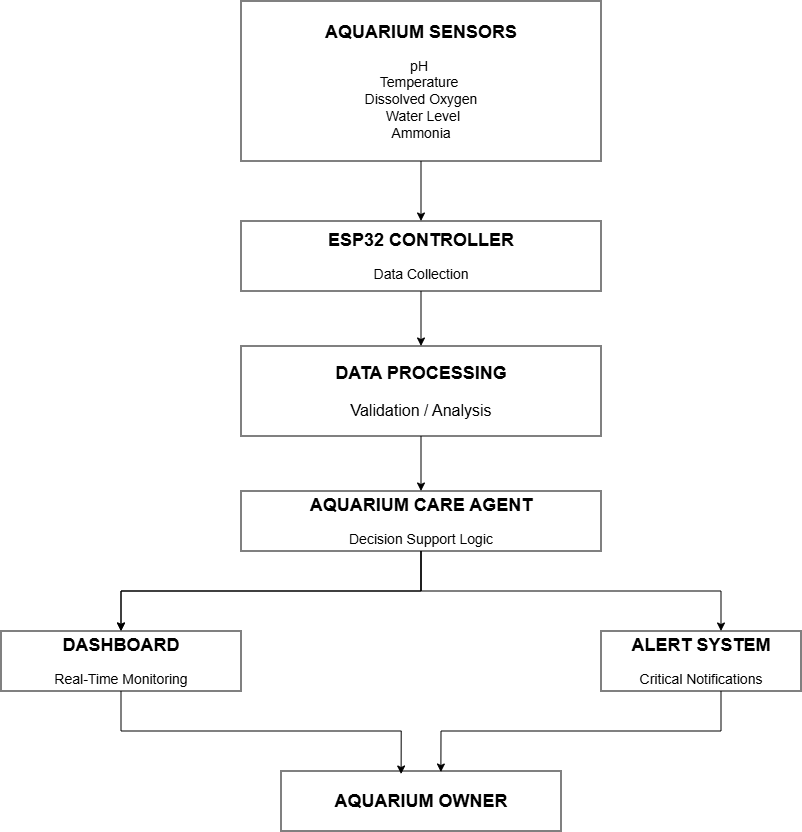

The diagram above was exported from draw.io. Its source (the exported page's mxGraphModel, read from the mxfile embedded in the PNG):
<mxGraphModel dx="1648" dy="958" grid="1" gridSize="10" guides="1" tooltips="1" connect="1" arrows="1" fold="1" page="1" pageScale="1" pageWidth="850" pageHeight="1100" math="0" shadow="0">
  <root>
    <mxCell id="0" />
    <mxCell id="1" parent="0" />
    <mxCell id="8l7XZ3RWlmrT8jpHI0dd-14" edge="1" parent="1" source="8l7XZ3RWlmrT8jpHI0dd-1" style="edgeStyle=orthogonalEdgeStyle;rounded=0;orthogonalLoop=1;jettySize=auto;html=1;entryX=0.5;entryY=0;entryDx=0;entryDy=0;" target="8l7XZ3RWlmrT8jpHI0dd-5">
      <mxGeometry relative="1" as="geometry" />
    </mxCell>
    <mxCell id="8l7XZ3RWlmrT8jpHI0dd-31" edge="1" parent="1" source="8l7XZ3RWlmrT8jpHI0dd-1" style="edgeStyle=orthogonalEdgeStyle;rounded=0;orthogonalLoop=1;jettySize=auto;html=1;exitX=0.5;exitY=1;exitDx=0;exitDy=0;">
      <mxGeometry relative="1" as="geometry">
        <mxPoint x="460" y="170" as="targetPoint" />
      </mxGeometry>
    </mxCell>
    <mxCell id="8l7XZ3RWlmrT8jpHI0dd-1" parent="1" style="rounded=0;whiteSpace=wrap;html=1;" value="&lt;font style=&quot;font-size: 18px;&quot;&gt;&lt;b&gt;AQUARIUM SENSORS&lt;/b&gt;&lt;/font&gt;&lt;div&gt;&lt;br&gt;&lt;/div&gt;&lt;div&gt;&lt;font style=&quot;font-size: 14px;&quot;&gt;pH&amp;nbsp;&lt;/font&gt;&lt;/div&gt;&lt;div&gt;&lt;font style=&quot;font-size: 14px;&quot;&gt;Temperature&amp;nbsp;&lt;/font&gt;&lt;/div&gt;&lt;div&gt;&lt;font style=&quot;font-size: 14px;&quot;&gt;Dissolved&amp;nbsp;&lt;span style=&quot;background-color: transparent; color: light-dark(rgb(0, 0, 0), rgb(255, 255, 255));&quot;&gt;Oxygen&lt;/span&gt;&lt;/font&gt;&lt;/div&gt;&lt;div&gt;&lt;font style=&quot;font-size: 14px;&quot;&gt;&amp;nbsp;Water Level&lt;/font&gt;&lt;/div&gt;&lt;div&gt;&lt;font style=&quot;font-size: 14px;&quot;&gt;Ammonia&lt;/font&gt;&lt;/div&gt;" vertex="1">
      <mxGeometry height="160" width="360" x="280" y="10" as="geometry" />
    </mxCell>
    <mxCell id="8l7XZ3RWlmrT8jpHI0dd-17" edge="1" parent="1" source="8l7XZ3RWlmrT8jpHI0dd-5" style="edgeStyle=orthogonalEdgeStyle;rounded=0;orthogonalLoop=1;jettySize=auto;html=1;entryX=0.5;entryY=0;entryDx=0;entryDy=0;" target="8l7XZ3RWlmrT8jpHI0dd-6">
      <mxGeometry relative="1" as="geometry" />
    </mxCell>
    <mxCell id="8l7XZ3RWlmrT8jpHI0dd-5" parent="1" style="rounded=0;whiteSpace=wrap;html=1;" value="&lt;div&gt;&lt;b style=&quot;font-size: 18px; background-color: transparent; color: light-dark(rgb(0, 0, 0), rgb(255, 255, 255));&quot;&gt;ESP32 CONTROLLER&lt;/b&gt;&lt;/div&gt;&lt;div&gt;&lt;br&gt;&lt;/div&gt;&lt;div&gt;&lt;font style=&quot;font-size: 14px;&quot;&gt;Data Collection&lt;/font&gt;&lt;/div&gt;" vertex="1">
      <mxGeometry height="70" width="360" x="280" y="230" as="geometry" />
    </mxCell>
    <mxCell id="8l7XZ3RWlmrT8jpHI0dd-18" edge="1" parent="1" source="8l7XZ3RWlmrT8jpHI0dd-6" style="edgeStyle=orthogonalEdgeStyle;rounded=0;orthogonalLoop=1;jettySize=auto;html=1;" target="8l7XZ3RWlmrT8jpHI0dd-7">
      <mxGeometry relative="1" as="geometry" />
    </mxCell>
    <mxCell id="8l7XZ3RWlmrT8jpHI0dd-6" parent="1" style="rounded=0;whiteSpace=wrap;html=1;" value="&lt;div&gt;&lt;b style=&quot;font-size: 18px; background-color: transparent; color: light-dark(rgb(0, 0, 0), rgb(255, 255, 255));&quot;&gt;DATA PROCESSING&lt;/b&gt;&lt;/div&gt;&lt;div&gt;&lt;font style=&quot;font-size: 14px;&quot;&gt;&lt;br&gt;&lt;/font&gt;&lt;/div&gt;&lt;div&gt;&lt;font size=&quot;3&quot;&gt;&lt;font style=&quot;&quot;&gt;Validation /&amp;nbsp;&lt;/font&gt;&lt;span style=&quot;background-color: transparent; color: light-dark(rgb(0, 0, 0), rgb(255, 255, 255));&quot;&gt;Analysis&lt;/span&gt;&lt;/font&gt;&lt;/div&gt;" vertex="1">
      <mxGeometry height="90" width="360" x="280" y="355" as="geometry" />
    </mxCell>
    <mxCell id="8l7XZ3RWlmrT8jpHI0dd-24" edge="1" parent="1" source="8l7XZ3RWlmrT8jpHI0dd-7" style="edgeStyle=orthogonalEdgeStyle;rounded=0;orthogonalLoop=1;jettySize=auto;html=1;" target="8l7XZ3RWlmrT8jpHI0dd-9">
      <mxGeometry relative="1" as="geometry" />
    </mxCell>
    <mxCell id="8l7XZ3RWlmrT8jpHI0dd-25" edge="1" parent="1" source="8l7XZ3RWlmrT8jpHI0dd-7" style="edgeStyle=orthogonalEdgeStyle;rounded=0;orthogonalLoop=1;jettySize=auto;html=1;" target="8l7XZ3RWlmrT8jpHI0dd-10">
      <mxGeometry relative="1" as="geometry">
        <Array as="points">
          <mxPoint x="460" y="600" />
          <mxPoint x="760" y="600" />
        </Array>
      </mxGeometry>
    </mxCell>
    <mxCell id="8l7XZ3RWlmrT8jpHI0dd-38" edge="1" parent="1" source="8l7XZ3RWlmrT8jpHI0dd-7" style="edgeStyle=orthogonalEdgeStyle;rounded=0;orthogonalLoop=1;jettySize=auto;html=1;entryX=0.5;entryY=0;entryDx=0;entryDy=0;" target="8l7XZ3RWlmrT8jpHI0dd-9">
      <mxGeometry relative="1" as="geometry" />
    </mxCell>
    <mxCell id="8l7XZ3RWlmrT8jpHI0dd-7" parent="1" style="rounded=0;whiteSpace=wrap;html=1;" value="&lt;div&gt;&lt;font style=&quot;font-size: 18px;&quot;&gt;&lt;b&gt;AQUARIUM CARE AGENT&lt;/b&gt;&lt;/font&gt;&lt;/div&gt;&lt;div&gt;&lt;br&gt;&lt;/div&gt;&lt;div&gt;&lt;font style=&quot;font-size: 14px;&quot;&gt;Decision Support Logic&lt;/font&gt;&lt;/div&gt;" vertex="1">
      <mxGeometry height="60" width="360" x="280" y="500" as="geometry" />
    </mxCell>
    <mxCell id="8l7XZ3RWlmrT8jpHI0dd-9" parent="1" style="rounded=0;whiteSpace=wrap;html=1;" value="&lt;div&gt;&lt;font style=&quot;font-size: 18px;&quot;&gt;&lt;b&gt;DASHBOARD&lt;/b&gt;&lt;/font&gt;&lt;/div&gt;&lt;div&gt;&lt;br&gt;&lt;/div&gt;&lt;div&gt;&lt;font style=&quot;font-size: 14px;&quot;&gt;Real-Time Monitoring&lt;/font&gt;&lt;/div&gt;" vertex="1">
      <mxGeometry height="60" width="240" x="40" y="640" as="geometry" />
    </mxCell>
    <mxCell id="8l7XZ3RWlmrT8jpHI0dd-10" parent="1" style="rounded=0;whiteSpace=wrap;html=1;" value="&lt;div&gt;&lt;font style=&quot;font-size: 18px;&quot;&gt;&lt;b&gt;ALERT SYSTEM&lt;/b&gt;&lt;/font&gt;&lt;/div&gt;&lt;div&gt;&lt;br&gt;&lt;/div&gt;&lt;div&gt;&lt;font style=&quot;font-size: 14px;&quot;&gt;Critical Notifications&lt;/font&gt;&lt;/div&gt;" vertex="1">
      <mxGeometry height="60" width="200" x="640" y="640" as="geometry" />
    </mxCell>
    <mxCell id="8l7XZ3RWlmrT8jpHI0dd-11" parent="1" style="rounded=0;whiteSpace=wrap;html=1;" value="&lt;font style=&quot;font-size: 18px;&quot;&gt;&lt;b&gt;AQUARIUM OWNER&lt;/b&gt;&lt;/font&gt;" vertex="1">
      <mxGeometry height="60" width="280" x="320" y="780" as="geometry" />
    </mxCell>
    <mxCell id="8l7XZ3RWlmrT8jpHI0dd-28" edge="1" parent="1" source="8l7XZ3RWlmrT8jpHI0dd-9" style="edgeStyle=orthogonalEdgeStyle;rounded=0;orthogonalLoop=1;jettySize=auto;html=1;entryX=0.429;entryY=0.05;entryDx=0;entryDy=0;entryPerimeter=0;exitX=0.5;exitY=1;exitDx=0;exitDy=0;" target="8l7XZ3RWlmrT8jpHI0dd-11">
      <mxGeometry relative="1" as="geometry">
        <mxPoint x="160" y="720" as="sourcePoint" />
      </mxGeometry>
    </mxCell>
    <mxCell id="8l7XZ3RWlmrT8jpHI0dd-30" edge="1" parent="1" source="8l7XZ3RWlmrT8jpHI0dd-10" style="edgeStyle=orthogonalEdgeStyle;rounded=0;orthogonalLoop=1;jettySize=auto;html=1;entryX=0.571;entryY=0.017;entryDx=0;entryDy=0;entryPerimeter=0;" target="8l7XZ3RWlmrT8jpHI0dd-11">
      <mxGeometry relative="1" as="geometry">
        <Array as="points">
          <mxPoint x="760" y="740" />
          <mxPoint x="479.9" y="740" />
        </Array>
      </mxGeometry>
    </mxCell>
  </root>
</mxGraphModel>